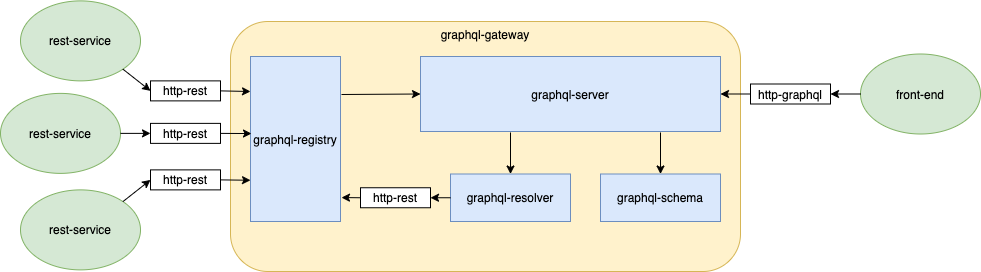

The diagram above was exported from draw.io. Its source (the exported page's mxGraphModel, read from the mxfile embedded in the PNG):
<mxGraphModel dx="1113" dy="853" grid="1" gridSize="10" guides="1" tooltips="1" connect="1" arrows="1" fold="1" page="1" pageScale="1" pageWidth="1169" pageHeight="827" math="0" shadow="0">
  <root>
    <mxCell id="0" />
    <mxCell id="1" parent="0" />
    <mxCell id="2" value="rest-service" style="ellipse;whiteSpace=wrap;html=1;fillColor=#d5e8d4;strokeColor=#82b366;" vertex="1" parent="1">
      <mxGeometry x="150" y="89.38" width="120" height="80" as="geometry" />
    </mxCell>
    <mxCell id="3" value="graphql-gateway" style="rounded=1;whiteSpace=wrap;html=1;horizontal=1;verticalAlign=top;fillColor=#fff2cc;strokeColor=#d6b656;" vertex="1" parent="1">
      <mxGeometry x="360" y="110" width="510" height="250" as="geometry" />
    </mxCell>
    <mxCell id="4" value="rest-service" style="ellipse;whiteSpace=wrap;html=1;fillColor=#d5e8d4;strokeColor=#82b366;" vertex="1" parent="1">
      <mxGeometry x="130" y="181.88" width="120" height="80" as="geometry" />
    </mxCell>
    <mxCell id="5" value="rest-service" style="ellipse;whiteSpace=wrap;html=1;fillColor=#d5e8d4;strokeColor=#82b366;" vertex="1" parent="1">
      <mxGeometry x="150" y="278.38" width="120" height="80" as="geometry" />
    </mxCell>
    <mxCell id="6" value="graphql-registry" style="rounded=0;whiteSpace=wrap;html=1;fillColor=#dae8fc;strokeColor=#6c8ebf;" vertex="1" parent="1">
      <mxGeometry x="380" y="145" width="90" height="165" as="geometry" />
    </mxCell>
    <mxCell id="7" value="graphql-resolver" style="rounded=0;whiteSpace=wrap;html=1;fillColor=#dae8fc;strokeColor=#6c8ebf;" vertex="1" parent="1">
      <mxGeometry x="580" y="262.5" width="120" height="47.5" as="geometry" />
    </mxCell>
    <mxCell id="8" value="graphql-server" style="rounded=0;whiteSpace=wrap;html=1;fillColor=#dae8fc;strokeColor=#6c8ebf;" vertex="1" parent="1">
      <mxGeometry x="550" y="145" width="300" height="75" as="geometry" />
    </mxCell>
    <mxCell id="9" value="http-rest" style="rounded=0;whiteSpace=wrap;html=1;" vertex="1" parent="1">
      <mxGeometry x="280" y="169.38" width="70" height="20" as="geometry" />
    </mxCell>
    <mxCell id="10" value="http-rest" style="rounded=0;whiteSpace=wrap;html=1;" vertex="1" parent="1">
      <mxGeometry x="280" y="211.88" width="70" height="20" as="geometry" />
    </mxCell>
    <mxCell id="11" value="http-rest" style="rounded=0;whiteSpace=wrap;html=1;" vertex="1" parent="1">
      <mxGeometry x="280" y="258.38" width="70" height="20" as="geometry" />
    </mxCell>
    <mxCell id="12" value="" style="endArrow=classic;html=1;entryX=0;entryY=0.5;entryDx=0;entryDy=0;exitX=1;exitY=1;exitDx=0;exitDy=0;" edge="1" source="2" target="9" parent="1">
      <mxGeometry width="50" height="50" relative="1" as="geometry">
        <mxPoint x="216" y="155" as="sourcePoint" />
        <mxPoint x="350" y="227" as="targetPoint" />
      </mxGeometry>
    </mxCell>
    <mxCell id="13" value="" style="endArrow=classic;html=1;exitX=1;exitY=0.5;exitDx=0;exitDy=0;" edge="1" source="9" parent="1">
      <mxGeometry width="50" height="50" relative="1" as="geometry">
        <mxPoint x="340" y="310" as="sourcePoint" />
        <mxPoint x="380" y="180" as="targetPoint" />
      </mxGeometry>
    </mxCell>
    <mxCell id="14" value="" style="endArrow=classic;html=1;exitX=1;exitY=0.5;exitDx=0;exitDy=0;entryX=0;entryY=0.5;entryDx=0;entryDy=0;" edge="1" source="4" target="10" parent="1">
      <mxGeometry width="50" height="50" relative="1" as="geometry">
        <mxPoint x="200" y="110" as="sourcePoint" />
        <mxPoint x="240" y="110" as="targetPoint" />
      </mxGeometry>
    </mxCell>
    <mxCell id="15" value="" style="endArrow=classic;html=1;exitX=1;exitY=0.5;exitDx=0;exitDy=0;entryX=0.011;entryY=0.467;entryDx=0;entryDy=0;entryPerimeter=0;" edge="1" source="10" target="6" parent="1">
      <mxGeometry width="50" height="50" relative="1" as="geometry">
        <mxPoint x="350" y="143" as="sourcePoint" />
        <mxPoint x="440" y="170" as="targetPoint" />
      </mxGeometry>
    </mxCell>
    <mxCell id="16" value="" style="endArrow=classic;html=1;exitX=1;exitY=0.5;exitDx=0;exitDy=0;entryX=0;entryY=0.75;entryDx=0;entryDy=0;" edge="1" source="11" target="6" parent="1">
      <mxGeometry width="50" height="50" relative="1" as="geometry">
        <mxPoint x="360" y="153" as="sourcePoint" />
        <mxPoint x="455" y="175" as="targetPoint" />
      </mxGeometry>
    </mxCell>
    <mxCell id="17" value="" style="endArrow=classic;html=1;exitX=1;exitY=0;exitDx=0;exitDy=0;entryX=0;entryY=0.5;entryDx=0;entryDy=0;" edge="1" source="5" target="11" parent="1">
      <mxGeometry width="50" height="50" relative="1" as="geometry">
        <mxPoint x="200" y="210" as="sourcePoint" />
        <mxPoint x="240" y="210" as="targetPoint" />
      </mxGeometry>
    </mxCell>
    <mxCell id="18" value="" style="endArrow=classic;html=1;entryX=0;entryY=0.5;entryDx=0;entryDy=0;" edge="1" target="8" parent="1">
      <mxGeometry width="50" height="50" relative="1" as="geometry">
        <mxPoint x="470.9999999999998" y="183" as="sourcePoint" />
        <mxPoint x="501" y="260" as="targetPoint" />
      </mxGeometry>
    </mxCell>
    <mxCell id="19" value="" style="endArrow=classic;html=1;entryX=0.5;entryY=0;entryDx=0;entryDy=0;exitX=0.3;exitY=1.013;exitDx=0;exitDy=0;exitPerimeter=0;" edge="1" source="8" target="7" parent="1">
      <mxGeometry width="50" height="50" relative="1" as="geometry">
        <mxPoint x="670" y="219" as="sourcePoint" />
        <mxPoint x="526" y="180" as="targetPoint" />
      </mxGeometry>
    </mxCell>
    <mxCell id="20" value="http-rest" style="rounded=0;whiteSpace=wrap;html=1;" vertex="1" parent="1">
      <mxGeometry x="490" y="276.25" width="70" height="20" as="geometry" />
    </mxCell>
    <mxCell id="21" value="" style="endArrow=classic;html=1;exitX=0;exitY=0.5;exitDx=0;exitDy=0;entryX=1.011;entryY=0.855;entryDx=0;entryDy=0;entryPerimeter=0;" edge="1" source="20" target="6" parent="1">
      <mxGeometry width="50" height="50" relative="1" as="geometry">
        <mxPoint x="370" y="194.99" as="sourcePoint" />
        <mxPoint x="445" y="244.01" as="targetPoint" />
      </mxGeometry>
    </mxCell>
    <mxCell id="22" value="" style="endArrow=classic;html=1;exitX=0;exitY=0.5;exitDx=0;exitDy=0;entryX=1;entryY=0.5;entryDx=0;entryDy=0;" edge="1" source="7" target="20" parent="1">
      <mxGeometry width="50" height="50" relative="1" as="geometry">
        <mxPoint x="200" y="355.99" as="sourcePoint" />
        <mxPoint x="420" y="380" as="targetPoint" />
      </mxGeometry>
    </mxCell>
    <mxCell id="23" value="front-end" style="ellipse;whiteSpace=wrap;html=1;fillColor=#d5e8d4;strokeColor=#82b366;" vertex="1" parent="1">
      <mxGeometry x="990" y="142.5" width="120" height="80" as="geometry" />
    </mxCell>
    <mxCell id="24" value="" style="endArrow=classic;html=1;exitX=0;exitY=0.5;exitDx=0;exitDy=0;" edge="1" source="26" target="8" parent="1">
      <mxGeometry width="50" height="50" relative="1" as="geometry">
        <mxPoint x="490" y="390" as="sourcePoint" />
        <mxPoint x="540" y="340" as="targetPoint" />
      </mxGeometry>
    </mxCell>
    <mxCell id="25" value="" style="endArrow=classic;html=1;entryX=0.5;entryY=0;entryDx=0;entryDy=0;exitX=0.8;exitY=1.013;exitDx=0;exitDy=0;exitPerimeter=0;" edge="1" source="8" target="28" parent="1">
      <mxGeometry width="50" height="50" relative="1" as="geometry">
        <mxPoint x="820" y="219" as="sourcePoint" />
        <mxPoint x="850" y="262.5" as="targetPoint" />
      </mxGeometry>
    </mxCell>
    <mxCell id="26" value="http-graphql" style="rounded=0;whiteSpace=wrap;html=1;" vertex="1" parent="1">
      <mxGeometry x="880" y="172.5" width="80" height="20" as="geometry" />
    </mxCell>
    <mxCell id="27" value="" style="endArrow=classic;html=1;exitX=0;exitY=0.5;exitDx=0;exitDy=0;entryX=1;entryY=0.5;entryDx=0;entryDy=0;" edge="1" source="23" target="26" parent="1">
      <mxGeometry width="50" height="50" relative="1" as="geometry">
        <mxPoint x="1010" y="232.5" as="sourcePoint" />
        <mxPoint x="850" y="232.5" as="targetPoint" />
      </mxGeometry>
    </mxCell>
    <mxCell id="28" value="graphql-schema" style="rounded=0;whiteSpace=wrap;html=1;fillColor=#dae8fc;strokeColor=#6c8ebf;" vertex="1" parent="1">
      <mxGeometry x="730" y="262.5" width="120" height="47.5" as="geometry" />
    </mxCell>
  </root>
</mxGraphModel>